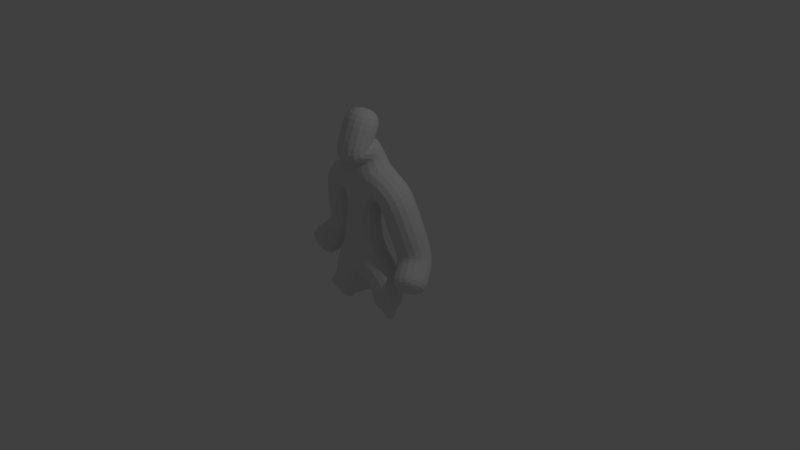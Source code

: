 # Source: Character.blend  (saved by Blender 2.79.0; exported with 4.5.12 LTS)
import bpy
from mathutils import Matrix  # noqa: F401  (used for matrix-valued properties, if any)

bpy.ops.wm.read_factory_settings(use_empty=True)
scene = bpy.context.scene
scene.name = 'Scene'

# ---- collections
col_collection_1 = bpy.data.collections.new('Collection 1'); scene.collection.children.link(col_collection_1)

# ---- world
world_world = bpy.data.worlds.new('World'); scene.world = world_world
world_world.color = (0.05088, 0.05088, 0.05088)
world_world.use_sun_shadow = False
world_world.sun_shadow_jitter_overblur = 0.0
world_world.cycles.sampling_method = 'MANUAL'

# ---- cameras
cam_camera = bpy.data.cameras.new('Camera')
cam_camera.clip_end = 100.0
cam_camera.lens = 35.0
cam_camera.sensor_width = 32.0
cam_camera.sensor_height = 18.0
cam_camera.ortho_scale = 7.314
cam_camera.dof.focus_distance = 0.0
cam_camera.dof.aperture_fstop = 128.0

# ---- lights
light_lamp = bpy.data.lights.new('Lamp', 'POINT')
light_lamp.transmission_factor = 0.0
light_lamp.cutoff_distance = 30.0
light_lamp.energy = 100.0
light_lamp.shadow_buffer_clip_start = 1.001
light_lamp.shadow_soft_size = 0.1
light_lamp.shadow_maximum_resolution = 0.006
light_lamp.use_absolute_resolution = True

# ---- meshes
me_plane = bpy.data.meshes.new('Plane')
me_plane.from_pydata([(0.0, -0.07521, 0.1183), (0.7183, 0.2146, 0.1414), (0.5127, -0.0002873, 1.173), (0.0, 0.0, 1.322), (0.9369, -0.1627, -0.184), (0.3589, 3.237e-08, -0.241), (0.4101, 1.185e-07, -0.7075), (0.4101, 1.185e-07, -0.7075), (0.4358, 1.515e-07, -0.9536), (0.0, -0.1394, 0.2756), (0.0, 0.0, 0.1183), (0.0, 0.0, 0.1183), (0.0, -0.09535, 0.6401), (0.0, -4.055e-08, 1.53), (0.0, -0.02195, 1.728), (1.949e-17, -0.3018, 1.689), (1.829e-16, 0.002484, 2.305), (1.279e-16, -0.1603, 1.913)], [(1, 4), (2, 1), (3, 2), (12, 3), (5, 0), (6, 5), (7, 6), (8, 7), (0, 9), (9, 12), (3, 13), (13, 14), (14, 15), (17, 16), (15, 17)], [])
me_plane.use_remesh_preserve_volume = False
me_plane.use_remesh_preserve_attributes = False
me_plane.use_mirror_vertex_groups = False
me_plane.update()

# ---- objects
ob_plane = bpy.data.objects.new('Plane', me_plane)
ob_lamp = bpy.data.objects.new('Lamp', light_lamp)
ob_camera = bpy.data.objects.new('Camera', cam_camera)

# ---- transforms, parenting, visibility, modifiers, constraints
ob_plane.location = (0.0, 0.0, 0.0)
ob_plane.scale = (0.9248, 0.9248, 0.8654)
ob_plane.lock_location = (True, True, True)
ob_plane.lineart.crease_threshold = 0.0
_m = ob_plane.modifiers.new('Mirror', 'MIRROR')
_m = ob_plane.modifiers.new('Skin', 'SKIN')
_m = ob_plane.modifiers.new('Subsurf', 'SUBSURF')
_m.uv_smooth = 'PRESERVE_CORNERS'
_m.quality = 2
_m.show_only_control_edges = False
ob_lamp.location = (4.076, 1.005, 5.904)
ob_lamp.rotation_euler = (0.6503, 0.05522, 1.866)
ob_lamp.lock_rotations_4d = False
ob_lamp.empty_display_type = 'ARROWS'
ob_lamp.color = (0.0, 0.0, 0.0, 0.0)
ob_lamp.lineart.crease_threshold = 0.0
ob_camera.location = (7.481, -6.508, 5.344)
ob_camera.rotation_euler = (1.109, 0.0, 0.8149)
ob_camera.lock_rotations_4d = False
ob_camera.empty_display_type = 'ARROWS'
ob_camera.color = (0.0, 0.0, 0.0, 0.0)
ob_camera.display_type = 'WIRE'
ob_camera.lineart.crease_threshold = 0.0

# ---- collection membership
col_collection_1.objects.link(ob_plane)
col_collection_1.objects.link(ob_lamp)
col_collection_1.objects.link(ob_camera)

# ---- scene / render settings (as saved in the file)
scene.camera = ob_camera
scene.frame_start = 1; scene.frame_end = 250; scene.frame_set(1)
scene.render.engine = 'BLENDER_EEVEE_NEXT'
scene.render.resolution_percentage = 50
scene.render.dither_intensity = 0.0
scene.cycles.use_denoising = False
scene.cycles.samples = 128
scene.cycles.sampling_pattern = 'TABULATED_SOBOL'
scene.cycles.use_adaptive_sampling = False
scene.cycles.use_light_tree = False
scene.cycles.blur_glossy = 0.0
scene.cycles.sample_clamp_indirect = 0.0
scene.view_settings.view_transform = 'Standard'
bpy.context.view_layer.update()
